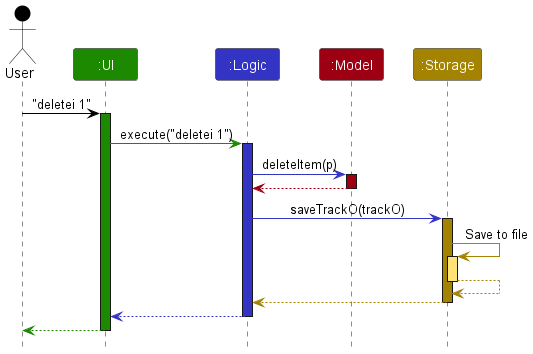

The diagram above was rendered by PlantUML. Its source (embedded in the PNG):
@startuml
!include style.puml

Actor User as user USER_COLOR
Participant ":UI" as ui UI_COLOR
Participant ":Logic" as logic LOGIC_COLOR
Participant ":Model" as model MODEL_COLOR
Participant ":Storage" as storage STORAGE_COLOR

user -[USER_COLOR]> ui : "deletei 1"
activate ui UI_COLOR

ui -[UI_COLOR]> logic : execute("deletei 1")
activate logic LOGIC_COLOR

logic -[LOGIC_COLOR]> model : deleteItem(p)
activate model MODEL_COLOR

model -[MODEL_COLOR]-> logic
deactivate model

logic -[LOGIC_COLOR]> storage : saveTrackO(trackO)
activate storage STORAGE_COLOR

storage -[STORAGE_COLOR]> storage : Save to file
activate storage STORAGE_COLOR_T1
storage --[STORAGE_COLOR]> storage
deactivate storage

storage --[STORAGE_COLOR]> logic
deactivate storage

logic --[LOGIC_COLOR]> ui
deactivate logic

ui--[UI_COLOR]> user
deactivate ui
@enduml